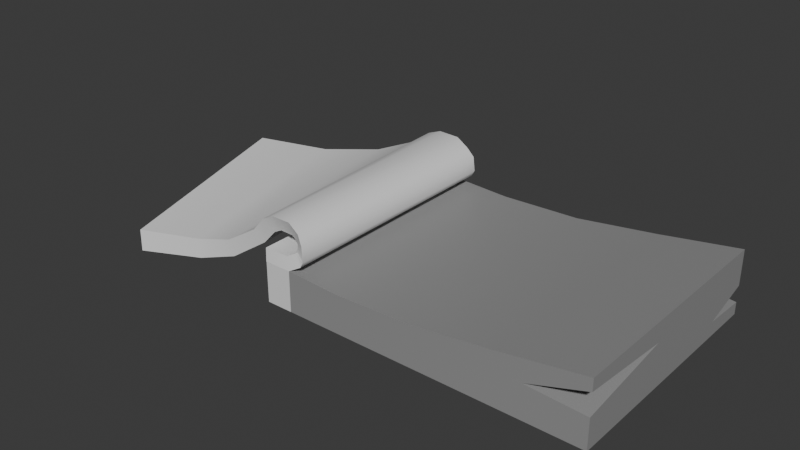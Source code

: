 # Source: Notebook.blend  (saved by Blender 4.5.90; exported with 4.5.12 LTS)
import bpy
from mathutils import Matrix  # noqa: F401  (used for matrix-valued properties, if any)

bpy.ops.wm.read_factory_settings(use_empty=True)
scene = bpy.context.scene
scene.name = 'Scene'

# ---- collections
col_notebook = bpy.data.collections.new('Notebook'); scene.collection.children.link(col_notebook)

# ---- materials (node trees are filled in below, after node groups)
mat_base = bpy.data.materials.new('base')
mat_alt = bpy.data.materials.new('alt')

# ---- node groups
ng_smooth_by_angle = bpy.data.node_groups.new('Smooth by Angle', 'GeometryNodeTree')
_s = ng_smooth_by_angle.interface.new_socket(name='Mesh', in_out='OUTPUT', socket_type='NodeSocketGeometry')
_s = ng_smooth_by_angle.interface.new_socket(name='Mesh', in_out='INPUT', socket_type='NodeSocketGeometry')
_s = ng_smooth_by_angle.interface.new_socket(name='Angle', in_out='INPUT', socket_type='NodeSocketFloat')
_s.subtype = 'ANGLE'
_s.default_value = 0.5236
_s.min_value = 0.0
_s.max_value = 3.142
_s.description = 'Maximum face angle for smooth edges'
_s = ng_smooth_by_angle.interface.new_socket(name='Ignore Sharpness', in_out='INPUT', socket_type='NodeSocketBool')
_s.force_non_field = True
ng_smooth_by_angle.description = 'Set the sharpness of mesh edges based on the angle between the neighboring faces'
ng_smooth_by_angle.is_modifier = True
_N = ng_smooth_by_angle.nodes; _L = ng_smooth_by_angle.links
n0 = _N.new('GeometryNodeSetShadeSmooth'); n0.name = 'Set Shade Smooth'; n0.location = (120, -80)
n0.domain = 'EDGE'
n1 = _N.new('GeometryNodeSetShadeSmooth'); n1.name = 'Set Shade Smooth.001'; n1.location = (300, -80)
n2 = _N.new('NodeGroupOutput'); n2.name = 'Group Output'; n2.location = (480, -80)
n3 = _N.new('GeometryNodeInputMeshEdgeAngle'); n3.name = 'Edge Angle'; n3.location = (-440, -240)
n4 = _N.new('NodeGroupInput'); n4.name = 'Group Input'; n4.location = (-80, -80)
n5 = _N.new('GeometryNodeInputEdgeSmooth'); n5.name = 'Is Edge Smooth'; n5.location = (-260, -120)
n6 = _N.new('GeometryNodeInputShadeSmooth'); n6.name = 'Is Shade Smooth'; n6.location = (-440, -397)
n7 = _N.new('FunctionNodeCompare'); n7.name = 'Compare'; n7.location = (-260, -260)
n7.operation = 'LESS_EQUAL'
n7.inputs[6].default_value = (0.0, 0.0, 0.0, 0.0)
n7.inputs[7].default_value = (0.0, 0.0, 0.0, 0.0)
n8 = _N.new('FunctionNodeBooleanMath'); n8.name = 'Boolean Math.001'; n8.location = (-80, -260)
n9 = _N.new('NodeGroupInput'); n9.name = 'Group Input.001'; n9.location = (-440, -329)
n10 = _N.new('NodeGroupInput'); n10.name = 'Group Input.002'; n10.location = (-259, -189)
n11 = _N.new('FunctionNodeBooleanMath'); n11.name = 'Boolean Math'; n11.location = (-80, -149)
n11.operation = 'OR'
n12 = _N.new('FunctionNodeBooleanMath'); n12.name = 'Boolean Math.002'; n12.location = (-260, -380)
n12.operation = 'OR'
n13 = _N.new('NodeGroupInput'); n13.name = 'Group Input.003'; n13.location = (-440, -460)
_L.new(n3.outputs[0], n7.inputs[0])
_L.new(n1.outputs[0], n2.inputs[0])
_L.new(n9.outputs[1], n7.inputs[1])
_L.new(n7.outputs[0], n8.inputs[0])
_L.new(n4.outputs[0], n0.inputs[0])
_L.new(n0.outputs[0], n1.inputs[0])
_L.new(n8.outputs[0], n0.inputs[2])
_L.new(n10.outputs[2], n11.inputs[1])
_L.new(n5.outputs[0], n11.inputs[0])
_L.new(n11.outputs[0], n0.inputs[1])
_L.new(n13.outputs[2], n12.inputs[1])
_L.new(n6.outputs[0], n12.inputs[0])
_L.new(n12.outputs[0], n8.inputs[1])
n2.is_active_output = True

# ---- material node trees
mat_base.use_nodes = True; mat_base.node_tree.nodes.clear()
_N = mat_base.node_tree.nodes; _L = mat_base.node_tree.links
n0 = _N.new('ShaderNodeBsdfPrincipled'); n0.name = 'Principled BSDF'; n0.location = (-200, 100)
n1 = _N.new('ShaderNodeOutputMaterial'); n1.name = 'Material Output'; n1.location = (200, 100)
_L.new(n0.outputs[0], n1.inputs[0])
n1.is_active_output = True
mat_alt.use_nodes = True; mat_alt.node_tree.nodes.clear()
_N = mat_alt.node_tree.nodes; _L = mat_alt.node_tree.links
n0 = _N.new('ShaderNodeBsdfPrincipled'); n0.name = 'Principled BSDF'; n0.location = (-200, 100)
n0.inputs[0].default_value = (0.3, 0.3, 0.3, 1.0)
n1 = _N.new('ShaderNodeOutputMaterial'); n1.name = 'Material Output'; n1.location = (200, 100)
_L.new(n0.outputs[0], n1.inputs[0])
n1.is_active_output = True

# ---- world
world_world = bpy.data.worlds.new('World'); scene.world = world_world
world_world.use_nodes = True; world_world.node_tree.nodes.clear()
_N = world_world.node_tree.nodes; _L = world_world.node_tree.links
n0 = _N.new('ShaderNodeOutputWorld'); n0.name = 'World Output'; n0.location = (200, 100)
n1 = _N.new('ShaderNodeBackground'); n1.name = 'Background'; n1.location = (-200, 100)
n1.inputs[0].default_value = (0.05088, 0.05088, 0.05088, 1.0)
_L.new(n1.outputs[0], n0.inputs[0])
n0.is_active_output = True
world_world.color = (0.05088, 0.05088, 0.05088)
world_world.sun_shadow_jitter_overblur = 0.0

# ---- meshes
me_notebookshape = bpy.data.meshes.new('NotebookShape')
me_notebookshape.from_pydata([(-2.1, -1.575, 0.0), (-2.1, -1.575, 0.525), (-2.1, 1.575, 0.0), (-2.1, 1.575, 0.525), (2.1, -1.575, 0.0), (2.1, -1.575, 0.8249), (2.1, 1.575, 0.0), (2.1, 1.575, 0.8249), (0.0, 1.575, 0.525), (0.0, -1.575, 0.525), (1.05, 1.575, 0.6633), (1.05, -1.575, 0.6633), (-1.05, -1.575, 0.4928), (-1.05, 1.575, 0.4928), (2.1, -1.575, 0.3893), (2.1, -1.575, 0.6708), (1.34, -1.575, 0.429), (2.1, -0.3154, 0.5665), (1.501, 1.575, 0.2167), (2.1, 1.575, 0.1563), (2.1, 1.575, 0.3699), (2.1, 0.9659, 0.1892), (2.1, 0.0, 0.0), (-1.75, 1.575, 0.5252), (-1.75, -1.575, 0.0), (-1.75, -1.575, 0.5252), (-1.75, 1.575, 0.0)], [], [(11, 9, 12, 25, 24, 4, 14, 16, 15, 5), (3, 2, 0, 1), (16, 14, 17), (12, 9, 8, 13), (7, 5, 15, 17, 14, 4, 22, 6, 19, 21, 20), (2, 3, 23, 26), (18, 20, 21), (19, 18, 21), (15, 16, 17), (8, 9, 11, 10), (10, 11, 5, 7), (3, 1, 25, 23), (24, 25, 1, 0), (26, 23, 13, 8, 10, 7, 20, 18, 19, 6), (23, 25, 12, 13)])
me_notebookshape.polygons.foreach_set('use_smooth', [True] * 15)
me_notebookshape.polygons.foreach_set('material_index', [1, 0, 1, 1, 1, 0, 1, 1, 1, 1, 1, 0, 0, 1, 1])
_uv = me_notebookshape.uv_layers.new(name='UVMap')
_uv.uv.foreach_set('vector', [0.625, 0.8125, 0.625, 0.875, 0.625, 0.9375, 0.625, 0.983, 0.375, 0.9826, 0.375, 0.75, 0.5467, 0.75, 0.5625, 0.7531, 0.5783, 0.75, 0.625, 0.75, 0.625, 0.25, 0.375, 0.25, 0.375, 0.0, 0.625, 0.0, 0.5625, 0.7531, 0.5467, 0.75, 0.5625, 0.6209, 0.8125, 0.75, 0.75, 0.75, 0.75, 0.5, 0.8125, 0.5, 0.625, 0.5, 0.625, 0.75, 0.5783, 0.75, 0.5625, 0.6209, 0.5467, 0.75, 0.375, 0.75, 0.375, 0.625, 0.375, 0.5, 0.4597, 0.5, 0.4268, 0.5357, 0.5157, 0.5, 0.375, 0.25, 0.625, 0.25, 0.625, 0.267, 0.375, 0.2674, 0.4541, 0.4782, 0.5157, 0.5, 0.4268, 0.5357, 0.4597, 0.5, 0.4541, 0.4782, 0.4268, 0.5357, 0.5783, 0.75, 0.5625, 0.7531, 0.5625, 0.6209, 0.75, 0.5, 0.75, 0.75, 0.6875, 0.75, 0.6875, 0.5, 0.6875, 0.5, 0.6875, 0.75, 0.625, 0.75, 0.625, 0.5, 0.875, 0.5, 0.875, 0.75, 0.858, 0.75, 0.858, 0.5, 0.375, 0.9826, 0.625, 0.983, 0.625, 1.0, 0.375, 1.0, 0.375, 0.2674, 0.625, 0.267, 0.625, 0.3125, 0.625, 0.375, 0.625, 0.4375, 0.625, 0.5, 0.5157, 0.5, 0.4541, 0.4782, 0.4597, 0.5, 0.375, 0.5, 0.858, 0.5, 0.858, 0.75, 0.8125, 0.75, 0.8125, 0.5])
me_notebookshape.materials.append(mat_base)
me_notebookshape.materials.append(mat_alt)
me_notebookshape.update()
me_notebookshape_001 = bpy.data.meshes.new('NotebookShape.001')
me_notebookshape_001.from_pydata([(-2.1, -1.572, 0.6998), (-2.1, 1.578, 0.6999), (-4.191, -1.719, 0.001242), (-5.153, 1.278, -0.001001), (-4.193, 1.622, -0.00932), (-3.471, -1.395, 0.01285), (-2.652, 1.867, 0.5696), (-3.263, 1.854, 0.2259), (-2.909, -1.347, 0.2122), (-2.386, -1.322, 0.5675), (-1.809, 1.593, 0.6943), (-1.725, 1.607, 0.7476), (-1.732, 1.611, 0.7334), (-1.748, 1.622, 0.8079), (-1.7, -1.468, 0.8091), (-1.69, -1.501, 0.7348), (-1.688, -1.516, 0.7489), (-1.788, -1.554, 0.6917), (-2.201, -1.332, 0.7661), (-2.071, -1.353, 0.8386), (-1.835, -1.408, 0.8762), (-1.727, -1.445, 0.8379), (-1.786, 1.634, 0.8375), (-1.926, 1.713, 0.8795), (-2.228, 1.809, 0.841), (-2.404, 1.839, 0.7701), (-2.1, -1.578, 0.5252), (-2.1, 1.572, 0.5251), (-4.192, -1.715, 0.2885), (-5.156, 1.286, 0.289), (-4.224, 1.634, 0.2502), (-3.488, -1.391, 0.268), (-2.721, 1.834, 0.7152), (-3.395, 1.837, 0.4076), (-2.981, -1.351, 0.4124), (-2.523, -1.355, 0.7013), (-1.753, 1.578, 0.5252), (-1.585, 1.584, 0.6263), (-1.545, 1.585, 0.7025), (-1.574, 1.592, 0.8858), (-1.555, -1.556, 0.8862), (-1.535, -1.567, 0.7022), (-1.577, -1.565, 0.6267), (-1.75, -1.576, 0.5252), (-2.33, -1.376, 0.9116), (-2.148, -1.396, 1.007), (-1.839, -1.454, 1.051), (-1.653, -1.505, 0.9855), (-1.68, 1.594, 0.9853), (-1.881, 1.655, 1.055), (-2.246, 1.762, 1.008), (-2.465, 1.798, 0.9163)], [], [(3, 4, 5, 2), (6, 9, 8, 7), (4, 7, 8, 5), (10, 17, 16, 11), (14, 13, 12, 15), (22, 21, 20, 23), (18, 25, 24, 19), (11, 16, 15, 12), (10, 1, 0, 17), (22, 13, 14, 21), (23, 20, 19, 24), (6, 25, 18, 9), (29, 28, 31, 30), (32, 33, 34, 35), (30, 31, 34, 33), (36, 37, 42, 43), (40, 41, 38, 39), (48, 49, 46, 47), (44, 45, 50, 51), (37, 38, 41, 42), (36, 43, 26, 27), (48, 47, 40, 39), (49, 50, 45, 46), (32, 35, 44, 51), (0, 1, 27, 26), (3, 2, 28, 29), (4, 3, 29, 30), (2, 5, 31, 28), (6, 7, 33, 32), (8, 9, 35, 34), (7, 4, 30, 33), (5, 8, 34, 31), (10, 11, 37, 36), (16, 17, 43, 42), (14, 15, 41, 40), (12, 13, 39, 38), (22, 23, 49, 48), (20, 21, 47, 46), (18, 19, 45, 44), (24, 25, 51, 50), (11, 12, 38, 37), (15, 16, 42, 41), (1, 10, 36, 27), (17, 0, 26, 43), (13, 22, 48, 39), (21, 14, 40, 47), (23, 24, 50, 49), (19, 20, 46, 45), (25, 6, 32, 51), (9, 18, 44, 35)])
me_notebookshape_001.polygons.foreach_set('use_smooth', [True] * 50)
_uv = me_notebookshape_001.uv_layers.new(name='UVMap')
_uv.uv.foreach_set('vector', [0.625, 0.5, 0.6758, 0.5, 0.6758, 0.75, 0.625, 0.75, 0.7429, 0.5, 0.7429, 0.75, 0.7107, 0.75, 0.7107, 0.5, 0.6758, 0.5, 0.7107, 0.5, 0.7107, 0.75, 0.6758, 0.75, 0.8543, 0.5, 0.8543, 0.75, 0.8343, 0.75, 0.8343, 0.5, 0.806, 0.75, 0.806, 0.5, 0.8245, 0.5, 0.8245, 0.75, 0.7995, 0.5, 0.7995, 0.75, 0.7873, 0.75, 0.7873, 0.5, 0.756, 0.75, 0.756, 0.5, 0.7678, 0.5, 0.7678, 0.75, 0.8343, 0.5, 0.8343, 0.75, 0.8245, 0.75, 0.8245, 0.5, 0.8543, 0.5, 0.875, 0.5, 0.875, 0.75, 0.8543, 0.75, 0.7995, 0.5, 0.806, 0.5, 0.806, 0.75, 0.7995, 0.75, 0.7873, 0.5, 0.7873, 0.75, 0.7678, 0.75, 0.7678, 0.5, 0.7429, 0.5, 0.756, 0.5, 0.756, 0.75, 0.7429, 0.75, 0.625, 0.5, 0.625, 0.75, 0.6758, 0.75, 0.6758, 0.5, 0.7429, 0.5, 0.7107, 0.5, 0.7107, 0.75, 0.7429, 0.75, 0.6758, 0.5, 0.6758, 0.75, 0.7107, 0.75, 0.7107, 0.5, 0.8543, 0.5, 0.8343, 0.5, 0.8343, 0.75, 0.8543, 0.75, 0.806, 0.75, 0.8245, 0.75, 0.8245, 0.5, 0.806, 0.5, 0.7995, 0.5, 0.7873, 0.5, 0.7873, 0.75, 0.7995, 0.75, 0.756, 0.75, 0.7678, 0.75, 0.7678, 0.5, 0.756, 0.5, 0.8343, 0.5, 0.8245, 0.5, 0.8245, 0.75, 0.8343, 0.75, 0.8543, 0.5, 0.8543, 0.75, 0.875, 0.75, 0.875, 0.5, 0.7995, 0.5, 0.7995, 0.75, 0.806, 0.75, 0.806, 0.5, 0.7873, 0.5, 0.7678, 0.5, 0.7678, 0.75, 0.7873, 0.75, 0.7429, 0.5, 0.7429, 0.75, 0.756, 0.75, 0.756, 0.5, 0.875, 0.75, 0.875, 0.5, 0.875, 0.5, 0.875, 0.75, 0.625, 0.5, 0.625, 0.75, 0.625, 0.75, 0.625, 0.5, 0.6758, 0.5, 0.625, 0.5, 0.625, 0.5, 0.6758, 0.5, 0.625, 0.75, 0.6758, 0.75, 0.6758, 0.75, 0.625, 0.75, 0.7429, 0.5, 0.7107, 0.5, 0.7107, 0.5, 0.7429, 0.5, 0.7107, 0.75, 0.7429, 0.75, 0.7429, 0.75, 0.7107, 0.75, 0.7107, 0.5, 0.6758, 0.5, 0.6758, 0.5, 0.7107, 0.5, 0.6758, 0.75, 0.7107, 0.75, 0.7107, 0.75, 0.6758, 0.75, 0.8543, 0.5, 0.8343, 0.5, 0.8343, 0.5, 0.8543, 0.5, 0.8343, 0.75, 0.8543, 0.75, 0.8543, 0.75, 0.8343, 0.75, 0.806, 0.75, 0.8245, 0.75, 0.8245, 0.75, 0.806, 0.75, 0.8245, 0.5, 0.806, 0.5, 0.806, 0.5, 0.8245, 0.5, 0.7995, 0.5, 0.7873, 0.5, 0.7873, 0.5, 0.7995, 0.5, 0.7873, 0.75, 0.7995, 0.75, 0.7995, 0.75, 0.7873, 0.75, 0.756, 0.75, 0.7678, 0.75, 0.7678, 0.75, 0.756, 0.75, 0.7678, 0.5, 0.756, 0.5, 0.756, 0.5, 0.7678, 0.5, 0.8343, 0.5, 0.8245, 0.5, 0.8245, 0.5, 0.8343, 0.5, 0.8245, 0.75, 0.8343, 0.75, 0.8343, 0.75, 0.8245, 0.75, 0.875, 0.5, 0.8543, 0.5, 0.8543, 0.5, 0.875, 0.5, 0.8543, 0.75, 0.875, 0.75, 0.875, 0.75, 0.8543, 0.75, 0.806, 0.5, 0.7995, 0.5, 0.7995, 0.5, 0.806, 0.5, 0.7995, 0.75, 0.806, 0.75, 0.806, 0.75, 0.7995, 0.75, 0.7873, 0.5, 0.7678, 0.5, 0.7678, 0.5, 0.7873, 0.5, 0.7678, 0.75, 0.7873, 0.75, 0.7873, 0.75, 0.7678, 0.75, 0.756, 0.5, 0.7429, 0.5, 0.7429, 0.5, 0.756, 0.5, 0.7429, 0.75, 0.756, 0.75, 0.756, 0.75, 0.7429, 0.75])
me_notebookshape_001.update()
arm_rig_notebook = bpy.data.armatures.new('RIG_Notebook')  # bones are not reproduced

# ---- objects
ob_rig_notebook = bpy.data.objects.new('RIG_Notebook', arm_rig_notebook)
ob_notebook = bpy.data.objects.new('Notebook', me_notebookshape)
ob_notebook_001 = bpy.data.objects.new('Notebook.001', me_notebookshape_001)

# ---- transforms, parenting, visibility, modifiers, constraints
ob_rig_notebook.location = (0.0, 0.0, 0.0)
ob_notebook.parent = ob_rig_notebook
ob_notebook.location = (0.0, 0.0, 0.0)
_vg = ob_notebook.vertex_groups.new(name='b_root')
_vg.add([0, 1, 2, 3, 4, 5, 6, 7, 8, 9, 10, 11, 12, 13, 14, 15, 16, 17, 18, 19, 20, 21, 22, 23, 24, 25, 26], 1.0, 'REPLACE')
_vg = ob_notebook.vertex_groups.new(name='b_00')
_vg = ob_notebook.vertex_groups.new(name='b_01')
_vg = ob_notebook.vertex_groups.new(name='b_02')
_vg = ob_notebook.vertex_groups.new(name='b_03')
_m = ob_notebook.modifiers.new('Armature', 'ARMATURE')
_m.object = ob_rig_notebook
_m = ob_notebook.modifiers.new('Smooth by Angle', 'NODES')
_m.node_group = ng_smooth_by_angle
_gi = [s.identifier for s in ng_smooth_by_angle.interface.items_tree if s.item_type == 'SOCKET' and s.in_out == 'INPUT']
_m[_gi[1]] = 0.9599  # 'Angle'
_m.use_pin_to_last = True
_m.show_group_selector = False
ob_notebook_001.parent = ob_rig_notebook
ob_notebook_001.location = (0.0, 0.0, 0.0)
_vg = ob_notebook_001.vertex_groups.new(name='b_root')
_vg.add([0, 1, 10, 11, 12, 13, 14, 15, 16, 17, 20, 21, 22, 23, 26, 27, 36, 37, 38, 39, 40, 41, 42, 43, 46, 47, 48, 49], 1.0, 'REPLACE')
_vg = ob_notebook_001.vertex_groups.new(name='b_00')
for _i, _w in zip([2, 3, 4, 5, 6, 7, 8, 9, 18, 19, 20, 21, 22, 23, 24, 25, 28, 29, 30, 31, 32, 33, 34, 35, 44, 45, 46, 47, 48, 49, 50, 51], [0.1177, 0.05779, 0.08798, 0.1683, 0.4923, 0.2166, 0.3188, 0.6201, 0.7011, 1.0, 0.0, 0.0, 0.0, 0.0, 1.0, 0.6154, 0.1222, 0.05688, 0.0862, 0.18, 0.4977, 0.1845, 0.3303, 0.6086, 0.7019, 1.0, 0.0, 0.0, 0.0, 0.0, 1.0, 0.6363]): _vg.add([_i], _w, 'REPLACE')
_vg = ob_notebook_001.vertex_groups.new(name='b_01')
for _i, _w in zip([2, 3, 4, 5, 6, 7, 8, 9, 18, 19, 20, 21, 22, 23, 24, 25, 28, 29, 30, 31, 32, 33, 34, 35, 44, 45, 46, 47, 48, 49, 50, 51], [0.1183, 0.1031, 0.1731, 0.1696, 1.0, 0.4608, 0.3167, 1.0, 0.1363, 0.1186, 0.0, 0.0, 0.0, 0.0, 0.216, 0.2695, 0.122, 0.1015, 0.1703, 0.1748, 1.0, 0.395, 0.3053, 1.0, 0.1366, 0.1149, 0.0, 0.0, 0.0, 0.0, 0.1964, 0.2497]): _vg.add([_i], _w, 'REPLACE')
_vg = ob_notebook_001.vertex_groups.new(name='b_02')
for _i, _w in zip([2, 3, 4, 5, 6, 7, 8, 9, 18, 19, 20, 22, 23, 24, 25, 28, 29, 30, 31, 32, 33, 34, 35, 44, 45, 48, 49, 50, 51], [0.1921, 0.5482, 1.0, 1.0, 0.1169, 0.2706, 0.07613, 0.03944, 0.01986, 0.01111, 0.0, 0.0, 0.0, 0.0723, 0.08953, 0.24, 0.4792, 1.0, 1.0, 0.1282, 0.3688, 0.0785, 0.04408, 0.02099, 0.009838, 0.0, 0.0, 0.06914, 0.08956]): _vg.add([_i], _w, 'REPLACE')
_vg = ob_notebook_001.vertex_groups.new(name='b_03')
for _i, _w in zip([0, 2, 3, 4, 5, 6, 7, 8, 9, 14, 15, 16, 17, 18, 19, 20, 21, 26, 28, 29, 30, 31, 32, 33, 34, 35, 40, 41, 42, 43, 44, 45, 46, 47], [0.0, 1.0, 1.0, 0.1295, 0.5377, 0.006187, 0.05153, 0.2835, 0.1478, 0.0, 0.0, 0.0, 0.0, 0.1124, 0.09733, 0.0, 0.0, 0.0, 1.0, 1.0, 0.1382, 0.5144, 0.005356, 0.0513, 0.2812, 0.155, 0.0, 0.0, 0.0, 0.0, 0.115, 0.09507, 0.0, 0.0]): _vg.add([_i], _w, 'REPLACE')
_m = ob_notebook_001.modifiers.new('Armature', 'ARMATURE')
_m.object = ob_rig_notebook
_m = ob_notebook_001.modifiers.new('Smooth by Angle', 'NODES')
_m.node_group = ng_smooth_by_angle
_gi = [s.identifier for s in ng_smooth_by_angle.interface.items_tree if s.item_type == 'SOCKET' and s.in_out == 'INPUT']
_m[_gi[1]] = 0.9599  # 'Angle'
_m.use_pin_to_last = True
_m.show_group_selector = False

# ---- collection membership
scene.collection.objects.link(ob_rig_notebook)
col_notebook.objects.link(ob_notebook)
col_notebook.objects.link(ob_notebook_001)

# ---- scene / render settings (as saved in the file)
scene.frame_start = 1; scene.frame_end = 250; scene.frame_set(1)
scene.render.engine = 'BLENDER_EEVEE_NEXT'
bpy.context.view_layer.update()

# ---- added for rendering (the .blend has no active camera and no usable light): camera, sun
cam_auto = bpy.data.cameras.new('AutoCamera')
cam_auto.lens = 50.0
cam_auto.sensor_width = 36.0
cam_auto.clip_end = 1000.0
ob_auto_camera = bpy.data.objects.new('AutoCamera', cam_auto)
scene.collection.objects.link(ob_auto_camera)
ob_auto_camera.location = (6.025, -8.98966, 6.565)
ob_auto_camera.rotation_euler = (1.09748, -7.21219e-08, 0.694738)
scene.camera = ob_auto_camera
light_auto_sun = bpy.data.lights.new('AutoSun', 'SUN')
light_auto_sun.energy = 3.0
light_auto_sun.angle = 0.0523599
ob_auto_sun = bpy.data.objects.new('AutoSun', light_auto_sun)
scene.collection.objects.link(ob_auto_sun)
ob_auto_sun.rotation_euler = (0.872665, 0.174533, 0.523599)
bpy.context.view_layer.update()
